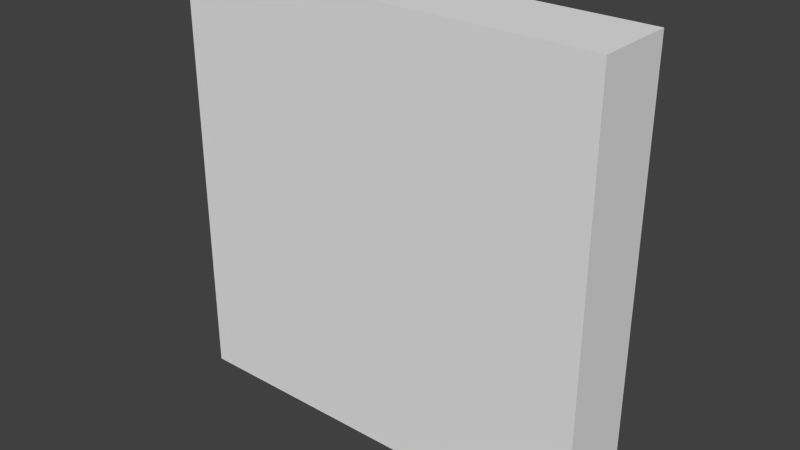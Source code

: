 # Source: trapdoor.blend  (saved by Blender 2.74.0; exported with 4.5.12 LTS)
import bpy
from mathutils import Matrix  # noqa: F401  (used for matrix-valued properties, if any)

bpy.ops.wm.read_factory_settings(use_empty=True)
scene = bpy.context.scene
scene.name = 'Scene'

# ---- collections
col_collection_1 = bpy.data.collections.new('Collection 1'); scene.collection.children.link(col_collection_1)

# ---- materials (node trees are filled in below, after node groups)
mat_trapdoor = bpy.data.materials.new('trapdoor')
mat_trapdoor.alpha_threshold = 0.0
mat_trapdoor.use_transparent_shadow = False
mat_trapdoor.roughness = 0.5
mat_trapdoor.line_color = (0.0, 0.0, 0.0, 1.0)

# ---- material node trees

# ---- world
world_world = bpy.data.worlds.new('World'); scene.world = world_world
world_world.color = (0.05088, 0.05088, 0.05088)
world_world.use_sun_shadow = False
world_world.sun_shadow_jitter_overblur = 0.0
world_world.cycles.sampling_method = 'MANUAL'
world_world.cycles.sample_map_resolution = 256

# ---- meshes
me_cube = bpy.data.meshes.new('Cube')
me_cube.from_pydata([(0.5, 0.5, -0.5), (0.5, 0.3125, -0.5), (-0.5, 0.3125, -0.5), (-0.5, 0.5, -0.5), (0.5, 0.5, 0.5), (0.5, 0.3125, 0.5), (-0.5, 0.3125, 0.5), (-0.5, 0.5, 0.5)], [], [(0, 1, 2, 3), (4, 7, 6, 5), (0, 4, 5, 1), (1, 5, 6, 2), (2, 6, 7, 3), (4, 0, 3, 7)])
_uv = me_cube.uv_layers.new(name='normal')
_uv.uv.foreach_set('vector', [0.0, 1.0, 0.0, 0.8125, 1.0, 0.8125, 1.0, 1.0, 1.0, 1.0, 0.0, 1.0, 0.0, 0.8125, 1.0, 0.8125, 1.0, 1.0, 0.0, 1.0, 0.0, 0.8125, 1.0, 0.8125, 0.0, 0.0, 1.0, 0.0, 1.0, 1.0, 0.0, 1.0, 0.0, 0.8125, 1.0, 0.8125, 1.0, 1.0, 0.0, 1.0, 0.0, 0.0, 1.0, 0.0, 1.0, 1.0, 0.0, 1.0])
me_cube.materials.append(mat_trapdoor)
me_cube.use_remesh_preserve_volume = False
me_cube.use_remesh_preserve_attributes = False
me_cube.use_mirror_vertex_groups = False
me_cube.update()

# ---- objects
ob_trapdoor = bpy.data.objects.new('TRAPDOOR', me_cube)

# ---- transforms, parenting, visibility, modifiers, constraints
ob_trapdoor.location = (0.0, 0.0, 0.0)
ob_trapdoor.lock_rotations_4d = False
ob_trapdoor.empty_display_type = 'ARROWS'
ob_trapdoor.lineart.crease_threshold = 0.0

# ---- collection membership
col_collection_1.objects.link(ob_trapdoor)

# ---- scene / render settings (as saved in the file)
scene.frame_start = 1; scene.frame_end = 250; scene.frame_set(1)
scene.render.engine = 'BLENDER_EEVEE_NEXT'
scene.render.resolution_percentage = 50
scene.render.dither_intensity = 0.0
scene.cycles.use_denoising = False
scene.cycles.samples = 10
scene.cycles.sampling_pattern = 'TABULATED_SOBOL'
scene.cycles.light_sampling_threshold = 0.0
scene.cycles.use_adaptive_sampling = False
scene.cycles.use_light_tree = False
scene.cycles.blur_glossy = 0.0
scene.cycles.pixel_filter_type = 'GAUSSIAN'
scene.cycles.sample_clamp_indirect = 0.0
scene.view_settings.view_transform = 'Standard'
bpy.context.view_layer.update()

# ---- added for rendering (the .blend has no active camera and no usable light): camera, sun
cam_auto = bpy.data.cameras.new('AutoCamera')
cam_auto.lens = 50.0
cam_auto.sensor_width = 36.0
cam_auto.clip_end = 1000.0
ob_auto_camera = bpy.data.objects.new('AutoCamera', cam_auto)
scene.collection.objects.link(ob_auto_camera)
ob_auto_camera.location = (1.31992, -1.17765, 1.05593)
ob_auto_camera.rotation_euler = (1.09748, -7.21219e-08, 0.694738)
scene.camera = ob_auto_camera
light_auto_sun = bpy.data.lights.new('AutoSun', 'SUN')
light_auto_sun.energy = 3.0
light_auto_sun.angle = 0.0523599
ob_auto_sun = bpy.data.objects.new('AutoSun', light_auto_sun)
scene.collection.objects.link(ob_auto_sun)
ob_auto_sun.rotation_euler = (0.872665, 0.174533, 0.523599)
bpy.context.view_layer.update()
